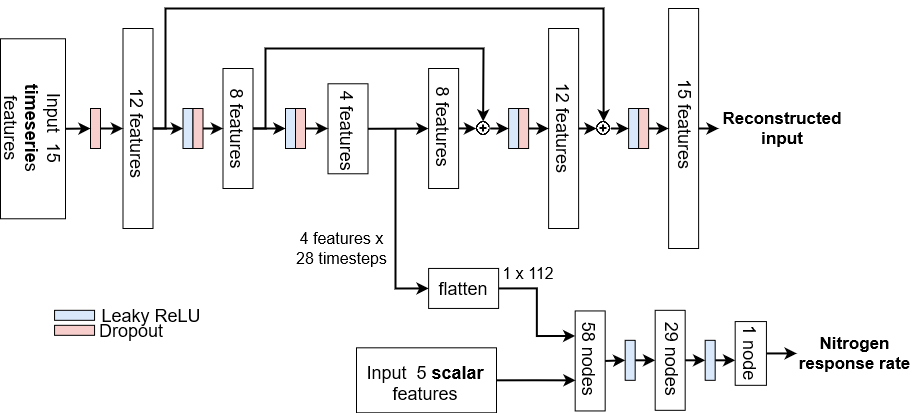

The diagram above was exported from draw.io. Its source (the exported page's mxGraphModel, read from the mxfile embedded in the PNG):
<mxGraphModel dx="1673" dy="918" grid="1" gridSize="10" guides="1" tooltips="1" connect="1" arrows="1" fold="1" page="1" pageScale="1" pageWidth="850" pageHeight="1100" math="0" shadow="0">
  <root>
    <mxCell id="0" />
    <mxCell id="1" parent="0" />
    <mxCell id="DeykFI5IuX9WuxmaBmku-9" value="" style="rounded=0;whiteSpace=wrap;html=1;" parent="1" vertex="1">
      <mxGeometry x="649.6700000000001" y="482.45" width="30" height="100" as="geometry" />
    </mxCell>
    <mxCell id="DeykFI5IuX9WuxmaBmku-45" value="&lt;font style=&quot;font-size: 18px;&quot;&gt;58 nodes&lt;/font&gt;" style="text;html=1;strokeColor=none;fillColor=none;align=center;verticalAlign=middle;whiteSpace=wrap;rounded=0;rotation=90;fontSize=18;" parent="1" vertex="1">
      <mxGeometry x="623.11" y="517.27" width="83.13" height="27.24" as="geometry" />
    </mxCell>
    <mxCell id="DeykFI5IuX9WuxmaBmku-53" style="edgeStyle=orthogonalEdgeStyle;rounded=0;orthogonalLoop=1;jettySize=auto;html=1;exitX=1;exitY=0.5;exitDx=0;exitDy=0;entryX=0;entryY=0.5;entryDx=0;entryDy=0;fontSize=12;fontStyle=0;strokeWidth=2;" parent="1" source="DeykFI5IuX9WuxmaBmku-1" target="DeykFI5IuX9WuxmaBmku-12" edge="1">
      <mxGeometry relative="1" as="geometry" />
    </mxCell>
    <mxCell id="DeykFI5IuX9WuxmaBmku-1" value="" style="rounded=0;whiteSpace=wrap;html=1;" parent="1" vertex="1">
      <mxGeometry x="197.5" y="200" width="30" height="200" as="geometry" />
    </mxCell>
    <mxCell id="DeykFI5IuX9WuxmaBmku-55" style="edgeStyle=orthogonalEdgeStyle;rounded=0;orthogonalLoop=1;jettySize=auto;html=1;exitX=1;exitY=0.5;exitDx=0;exitDy=0;entryX=0;entryY=0.5;entryDx=0;entryDy=0;fontSize=12;strokeWidth=2;" parent="1" source="DeykFI5IuX9WuxmaBmku-2" target="DeykFI5IuX9WuxmaBmku-13" edge="1">
      <mxGeometry relative="1" as="geometry" />
    </mxCell>
    <mxCell id="DeykFI5IuX9WuxmaBmku-2" value="" style="rounded=0;whiteSpace=wrap;html=1;" parent="1" vertex="1">
      <mxGeometry x="297.5" y="240" width="30" height="120" as="geometry" />
    </mxCell>
    <mxCell id="DeykFI5IuX9WuxmaBmku-3" value="" style="rounded=0;whiteSpace=wrap;html=1;" parent="1" vertex="1">
      <mxGeometry x="402.5" y="255.28" width="40" height="90" as="geometry" />
    </mxCell>
    <mxCell id="DeykFI5IuX9WuxmaBmku-4" value="" style="rounded=0;whiteSpace=wrap;html=1;rotation=-180;" parent="1" vertex="1">
      <mxGeometry x="743.12" y="180" width="30" height="240" as="geometry" />
    </mxCell>
    <mxCell id="DeykFI5IuX9WuxmaBmku-5" value="" style="rounded=0;whiteSpace=wrap;html=1;rotation=-180;" parent="1" vertex="1">
      <mxGeometry x="623.12" y="200" width="30" height="200" as="geometry" />
    </mxCell>
    <mxCell id="DeykFI5IuX9WuxmaBmku-6" value="" style="rounded=0;whiteSpace=wrap;html=1;rotation=-180;" parent="1" vertex="1">
      <mxGeometry x="503.12" y="240" width="30" height="120" as="geometry" />
    </mxCell>
    <mxCell id="DeykFI5IuX9WuxmaBmku-12" value="" style="rounded=0;whiteSpace=wrap;html=1;fillColor=#dae8fc;strokeColor=#000000;" parent="1" vertex="1">
      <mxGeometry x="257.5" y="280" width="10" height="40" as="geometry" />
    </mxCell>
    <mxCell id="DeykFI5IuX9WuxmaBmku-13" value="" style="rounded=0;whiteSpace=wrap;html=1;fillColor=#dae8fc;strokeColor=#000000;" parent="1" vertex="1">
      <mxGeometry x="360" y="280" width="10" height="40" as="geometry" />
    </mxCell>
    <mxCell id="DeykFI5IuX9WuxmaBmku-15" value="" style="rounded=0;whiteSpace=wrap;html=1;fillColor=#dae8fc;strokeColor=#000000;" parent="1" vertex="1">
      <mxGeometry x="583.12" y="280" width="10" height="40" as="geometry" />
    </mxCell>
    <mxCell id="DeykFI5IuX9WuxmaBmku-16" value="" style="rounded=0;whiteSpace=wrap;html=1;fillColor=#dae8fc;strokeColor=#000000;" parent="1" vertex="1">
      <mxGeometry x="703.12" y="280" width="10" height="40" as="geometry" />
    </mxCell>
    <mxCell id="DeykFI5IuX9WuxmaBmku-31" style="edgeStyle=orthogonalEdgeStyle;rounded=0;orthogonalLoop=1;jettySize=auto;html=1;exitX=1;exitY=0.5;exitDx=0;exitDy=0;entryX=0;entryY=0.5;entryDx=0;entryDy=0;strokeWidth=2;" parent="1" source="DeykFI5IuX9WuxmaBmku-17" target="DeykFI5IuX9WuxmaBmku-10" edge="1">
      <mxGeometry relative="1" as="geometry" />
    </mxCell>
    <mxCell id="DeykFI5IuX9WuxmaBmku-17" value="" style="rounded=0;whiteSpace=wrap;html=1;fillColor=#dae8fc;strokeColor=#000000;" parent="1" vertex="1">
      <mxGeometry x="699.6700000000001" y="511.82" width="10" height="40" as="geometry" />
    </mxCell>
    <mxCell id="DeykFI5IuX9WuxmaBmku-76" style="edgeStyle=orthogonalEdgeStyle;rounded=0;orthogonalLoop=1;jettySize=auto;html=1;exitX=1;exitY=0.5;exitDx=0;exitDy=0;fontSize=12;strokeWidth=2;" parent="1" source="DeykFI5IuX9WuxmaBmku-18" edge="1">
      <mxGeometry relative="1" as="geometry">
        <mxPoint x="809.6700000000001" y="531.82" as="targetPoint" />
      </mxGeometry>
    </mxCell>
    <mxCell id="DeykFI5IuX9WuxmaBmku-18" value="" style="rounded=0;whiteSpace=wrap;html=1;fillColor=#dae8fc;strokeColor=#000000;" parent="1" vertex="1">
      <mxGeometry x="779.6700000000001" y="511.82" width="10" height="40" as="geometry" />
    </mxCell>
    <mxCell id="DeykFI5IuX9WuxmaBmku-26" style="edgeStyle=orthogonalEdgeStyle;rounded=0;orthogonalLoop=1;jettySize=auto;html=1;exitX=1;exitY=0.5;exitDx=0;exitDy=0;entryX=0;entryY=0.5;entryDx=0;entryDy=0;fontStyle=0;strokeWidth=2;" parent="1" source="DeykFI5IuX9WuxmaBmku-19" target="DeykFI5IuX9WuxmaBmku-2" edge="1">
      <mxGeometry relative="1" as="geometry" />
    </mxCell>
    <mxCell id="DeykFI5IuX9WuxmaBmku-19" value="" style="rounded=0;whiteSpace=wrap;html=1;fillColor=#f8cecc;strokeColor=#000000;" parent="1" vertex="1">
      <mxGeometry x="267.5" y="280" width="10" height="40" as="geometry" />
    </mxCell>
    <mxCell id="DeykFI5IuX9WuxmaBmku-25" style="edgeStyle=orthogonalEdgeStyle;rounded=0;orthogonalLoop=1;jettySize=auto;html=1;exitX=1;exitY=0.5;exitDx=0;exitDy=0;entryX=0;entryY=0.5;entryDx=0;entryDy=0;strokeWidth=2;" parent="1" source="DeykFI5IuX9WuxmaBmku-20" target="DeykFI5IuX9WuxmaBmku-3" edge="1">
      <mxGeometry relative="1" as="geometry" />
    </mxCell>
    <mxCell id="DeykFI5IuX9WuxmaBmku-20" value="" style="rounded=0;whiteSpace=wrap;html=1;fillColor=#f8cecc;strokeColor=#000000;" parent="1" vertex="1">
      <mxGeometry x="370" y="280" width="10" height="40" as="geometry" />
    </mxCell>
    <mxCell id="DeykFI5IuX9WuxmaBmku-29" style="edgeStyle=orthogonalEdgeStyle;rounded=0;orthogonalLoop=1;jettySize=auto;html=1;exitX=1;exitY=0.5;exitDx=0;exitDy=0;entryX=1;entryY=0.5;entryDx=0;entryDy=0;strokeWidth=2;" parent="1" source="DeykFI5IuX9WuxmaBmku-22" target="DeykFI5IuX9WuxmaBmku-5" edge="1">
      <mxGeometry relative="1" as="geometry" />
    </mxCell>
    <mxCell id="DeykFI5IuX9WuxmaBmku-22" value="" style="rounded=0;whiteSpace=wrap;html=1;fillColor=#f8cecc;strokeColor=#000000;" parent="1" vertex="1">
      <mxGeometry x="593.12" y="280" width="10" height="40" as="geometry" />
    </mxCell>
    <mxCell id="DeykFI5IuX9WuxmaBmku-30" style="edgeStyle=orthogonalEdgeStyle;rounded=0;orthogonalLoop=1;jettySize=auto;html=1;exitX=1;exitY=0.5;exitDx=0;exitDy=0;entryX=1;entryY=0.5;entryDx=0;entryDy=0;strokeWidth=2;" parent="1" source="DeykFI5IuX9WuxmaBmku-23" target="DeykFI5IuX9WuxmaBmku-4" edge="1">
      <mxGeometry relative="1" as="geometry" />
    </mxCell>
    <mxCell id="DeykFI5IuX9WuxmaBmku-23" value="" style="rounded=0;whiteSpace=wrap;html=1;fillColor=#f8cecc;strokeColor=#000000;" parent="1" vertex="1">
      <mxGeometry x="713.12" y="280" width="10" height="40" as="geometry" />
    </mxCell>
    <mxCell id="DeykFI5IuX9WuxmaBmku-10" value="" style="rounded=0;whiteSpace=wrap;html=1;" parent="1" vertex="1">
      <mxGeometry x="729.6700000000001" y="481.82" width="30" height="100" as="geometry" />
    </mxCell>
    <mxCell id="DeykFI5IuX9WuxmaBmku-36" value="12 features" style="text;html=1;strokeColor=none;fillColor=none;align=center;verticalAlign=middle;whiteSpace=wrap;rounded=0;rotation=90;fontSize=18;" parent="1" vertex="1">
      <mxGeometry x="165" y="295" width="95" height="20" as="geometry" />
    </mxCell>
    <mxCell id="DeykFI5IuX9WuxmaBmku-37" value="&lt;font style=&quot;font-size: 18px;&quot;&gt;15 features&lt;br&gt;&lt;/font&gt;" style="text;html=1;strokeColor=none;fillColor=none;align=center;verticalAlign=middle;whiteSpace=wrap;rounded=0;rotation=90;fontSize=18;" parent="1" vertex="1">
      <mxGeometry x="713.9" y="286.1" width="93.44" height="20" as="geometry" />
    </mxCell>
    <mxCell id="DeykFI5IuX9WuxmaBmku-38" value="8 features" style="text;html=1;strokeColor=none;fillColor=none;align=center;verticalAlign=middle;whiteSpace=wrap;rounded=0;rotation=90;fontSize=18;" parent="1" vertex="1">
      <mxGeometry x="267.5" y="290" width="90" height="20" as="geometry" />
    </mxCell>
    <mxCell id="DeykFI5IuX9WuxmaBmku-40" value="12 features" style="text;html=1;strokeColor=none;fillColor=none;align=center;verticalAlign=middle;whiteSpace=wrap;rounded=0;rotation=90;fontSize=18;" parent="1" vertex="1">
      <mxGeometry x="590.31" y="290" width="95.62" height="20" as="geometry" />
    </mxCell>
    <mxCell id="DeykFI5IuX9WuxmaBmku-41" value="&lt;font style=&quot;font-size: 18px;&quot;&gt;29 nodes&lt;/font&gt;" style="text;html=1;strokeColor=none;fillColor=none;align=center;verticalAlign=middle;whiteSpace=wrap;rounded=0;rotation=90;fontSize=18;" parent="1" vertex="1">
      <mxGeometry x="708.1099999999999" y="520.89" width="78.12" height="20" as="geometry" />
    </mxCell>
    <mxCell id="DeykFI5IuX9WuxmaBmku-44" value="8 features" style="text;html=1;strokeColor=none;fillColor=none;align=center;verticalAlign=middle;whiteSpace=wrap;rounded=0;rotation=90;fontSize=18;" parent="1" vertex="1">
      <mxGeometry x="471.56" y="283.28" width="93.12" height="30" as="geometry" />
    </mxCell>
    <mxCell id="DeykFI5IuX9WuxmaBmku-46" value="" style="endArrow=classic;html=1;rounded=0;fontSize=12;exitX=0;exitY=0.5;exitDx=0;exitDy=0;strokeWidth=2;" parent="1" source="DeykFI5IuX9WuxmaBmku-4" edge="1">
      <mxGeometry width="50" height="50" relative="1" as="geometry">
        <mxPoint x="633.12" y="370" as="sourcePoint" />
        <mxPoint x="793.12" y="300" as="targetPoint" />
      </mxGeometry>
    </mxCell>
    <mxCell id="DeykFI5IuX9WuxmaBmku-50" value="" style="rounded=0;whiteSpace=wrap;html=1;rotation=-90;container=0;fillColor=#dae8fc;strokeColor=#000000;" parent="1" vertex="1">
      <mxGeometry x="144.06" y="466.82" width="10" height="40" as="geometry" />
    </mxCell>
    <mxCell id="DeykFI5IuX9WuxmaBmku-51" value="" style="rounded=0;whiteSpace=wrap;html=1;rotation=-90;container=0;fillColor=#f8cecc;strokeColor=#000000;" parent="1" vertex="1">
      <mxGeometry x="144.06" y="481.82" width="10" height="40" as="geometry" />
    </mxCell>
    <mxCell id="DeykFI5IuX9WuxmaBmku-58" value="" style="endArrow=classic;html=1;rounded=0;fontSize=12;exitX=1;exitY=0.5;exitDx=0;exitDy=0;entryX=0.5;entryY=0;entryDx=0;entryDy=0;strokeWidth=2;fontStyle=0" parent="1" source="DeykFI5IuX9WuxmaBmku-1" target="DeykFI5IuX9WuxmaBmku-59" edge="1">
      <mxGeometry width="50" height="50" relative="1" as="geometry">
        <mxPoint x="470" y="340" as="sourcePoint" />
        <mxPoint x="580" y="170" as="targetPoint" />
        <Array as="points">
          <mxPoint x="240" y="300" />
          <mxPoint x="240" y="220" />
          <mxPoint x="240" y="180" />
          <mxPoint x="678" y="180" />
        </Array>
      </mxGeometry>
    </mxCell>
    <mxCell id="DeykFI5IuX9WuxmaBmku-61" style="edgeStyle=orthogonalEdgeStyle;rounded=0;orthogonalLoop=1;jettySize=auto;html=1;exitX=1;exitY=0.5;exitDx=0;exitDy=0;entryX=0;entryY=0.5;entryDx=0;entryDy=0;fontSize=12;strokeWidth=2;" parent="1" source="DeykFI5IuX9WuxmaBmku-59" target="DeykFI5IuX9WuxmaBmku-16" edge="1">
      <mxGeometry relative="1" as="geometry" />
    </mxCell>
    <mxCell id="DeykFI5IuX9WuxmaBmku-59" value="" style="shape=image;html=1;verticalAlign=top;verticalLabelPosition=bottom;labelBackgroundColor=#ffffff;imageAspect=0;aspect=fixed;image=https://cdn1.iconfinder.com/data/icons/material-core/20/add-circle-outline-128.png;fontSize=12;strokeColor=#000000;" parent="1" vertex="1">
      <mxGeometry x="671.12" y="293" width="14" height="14" as="geometry" />
    </mxCell>
    <mxCell id="DeykFI5IuX9WuxmaBmku-63" value="" style="endArrow=classic;html=1;rounded=0;fontSize=12;strokeWidth=2;exitX=1;exitY=0.5;exitDx=0;exitDy=0;entryX=0.5;entryY=0;entryDx=0;entryDy=0;fontStyle=0" parent="1" source="DeykFI5IuX9WuxmaBmku-2" target="DeykFI5IuX9WuxmaBmku-64" edge="1">
      <mxGeometry width="50" height="50" relative="1" as="geometry">
        <mxPoint x="400" y="330" as="sourcePoint" />
        <mxPoint x="530" y="240" as="targetPoint" />
        <Array as="points">
          <mxPoint x="340" y="300" />
          <mxPoint x="340" y="220" />
          <mxPoint x="558" y="220" />
        </Array>
      </mxGeometry>
    </mxCell>
    <mxCell id="DeykFI5IuX9WuxmaBmku-68" style="edgeStyle=orthogonalEdgeStyle;rounded=0;orthogonalLoop=1;jettySize=auto;html=1;exitX=1;exitY=0.5;exitDx=0;exitDy=0;entryX=0;entryY=0.5;entryDx=0;entryDy=0;fontSize=12;strokeWidth=2;" parent="1" source="DeykFI5IuX9WuxmaBmku-64" target="DeykFI5IuX9WuxmaBmku-15" edge="1">
      <mxGeometry relative="1" as="geometry" />
    </mxCell>
    <mxCell id="DeykFI5IuX9WuxmaBmku-64" value="" style="shape=image;html=1;verticalAlign=top;verticalLabelPosition=bottom;labelBackgroundColor=#ffffff;imageAspect=0;aspect=fixed;image=https://cdn1.iconfinder.com/data/icons/material-core/20/add-circle-outline-128.png;fontSize=12;strokeColor=#000000;" parent="1" vertex="1">
      <mxGeometry x="550.62" y="293" width="14" height="14" as="geometry" />
    </mxCell>
    <mxCell id="DeykFI5IuX9WuxmaBmku-66" value="" style="endArrow=classic;html=1;rounded=0;fontSize=12;strokeWidth=2;entryX=0;entryY=0.5;entryDx=0;entryDy=0;" parent="1" target="DeykFI5IuX9WuxmaBmku-64" edge="1">
      <mxGeometry width="50" height="50" relative="1" as="geometry">
        <mxPoint x="533.12" y="299.92" as="sourcePoint" />
        <mxPoint x="553.12" y="300" as="targetPoint" />
      </mxGeometry>
    </mxCell>
    <mxCell id="DeykFI5IuX9WuxmaBmku-67" value="" style="endArrow=classic;html=1;rounded=0;fontSize=12;strokeWidth=2;exitX=0;exitY=0.5;exitDx=0;exitDy=0;" parent="1" source="DeykFI5IuX9WuxmaBmku-5" target="DeykFI5IuX9WuxmaBmku-59" edge="1">
      <mxGeometry width="50" height="50" relative="1" as="geometry">
        <mxPoint x="633.12" y="330" as="sourcePoint" />
        <mxPoint x="683.12" y="280" as="targetPoint" />
      </mxGeometry>
    </mxCell>
    <mxCell id="DeykFI5IuX9WuxmaBmku-70" value="&lt;font style=&quot;font-size: 18px;&quot;&gt;Leaky ReLU&lt;/font&gt;" style="text;html=1;strokeColor=none;fillColor=none;align=center;verticalAlign=middle;whiteSpace=wrap;rounded=0;fontSize=18;" parent="1" vertex="1">
      <mxGeometry x="170.93" y="477.13" width="110" height="19.38" as="geometry" />
    </mxCell>
    <mxCell id="DeykFI5IuX9WuxmaBmku-72" value="Dropout" style="text;html=1;strokeColor=none;fillColor=none;align=center;verticalAlign=middle;whiteSpace=wrap;rounded=0;fontSize=18;" parent="1" vertex="1">
      <mxGeometry x="170.93" y="496.51000000000005" width="70" height="10" as="geometry" />
    </mxCell>
    <mxCell id="MB4Zyrj000vGtjHeRHG8-1" value="" style="edgeStyle=orthogonalEdgeStyle;rounded=0;orthogonalLoop=1;jettySize=auto;html=1;strokeWidth=2;" parent="1" source="y9tPghxLL1Lz3dVYxHL5-1" target="y9tPghxLL1Lz3dVYxHL5-4" edge="1">
      <mxGeometry relative="1" as="geometry" />
    </mxCell>
    <mxCell id="y9tPghxLL1Lz3dVYxHL5-1" value="&lt;font style=&quot;font-size: 18px;&quot;&gt;1 node&lt;/font&gt;" style="rounded=0;whiteSpace=wrap;html=1;rotation=90;fontSize=18;" parent="1" vertex="1">
      <mxGeometry x="793.4300000000001" y="509.33" width="63.75" height="31.25" as="geometry" />
    </mxCell>
    <mxCell id="y9tPghxLL1Lz3dVYxHL5-3" value="&lt;b style=&quot;font-size: 17px;&quot;&gt;&lt;font style=&quot;font-size: 17px;&quot;&gt;Reconstructed input&lt;/font&gt;&lt;/b&gt;" style="text;html=1;strokeColor=none;fillColor=none;align=center;verticalAlign=middle;whiteSpace=wrap;rounded=0;fontSize=17;" parent="1" vertex="1">
      <mxGeometry x="791.56" y="278.28" width="130" height="44" as="geometry" />
    </mxCell>
    <mxCell id="y9tPghxLL1Lz3dVYxHL5-4" value="&lt;b style=&quot;font-size: 17px;&quot;&gt;&lt;font style=&quot;font-size: 17px;&quot;&gt;Nitrogen response rate&lt;/font&gt;&lt;/b&gt;" style="text;html=1;strokeColor=none;fillColor=none;align=center;verticalAlign=middle;whiteSpace=wrap;rounded=0;fontSize=17;" parent="1" vertex="1">
      <mxGeometry x="871.23" y="499.64" width="116.88" height="50.63" as="geometry" />
    </mxCell>
    <mxCell id="jHUe0IY7T-At1BqKoW5C-2" value="" style="rounded=0;whiteSpace=wrap;html=1;rotation=-180;" parent="1" vertex="1">
      <mxGeometry x="75" y="210.28" width="65" height="180" as="geometry" />
    </mxCell>
    <mxCell id="DeykFI5IuX9WuxmaBmku-69" value="&lt;font style=&quot;font-size: 18px;&quot;&gt;Input&amp;nbsp; 15 &lt;b&gt;timeserie&lt;/b&gt;s features&lt;br&gt;&lt;/font&gt;" style="text;html=1;strokeColor=none;fillColor=none;align=center;verticalAlign=middle;whiteSpace=wrap;rounded=0;fontSize=18;rotation=90;" parent="1" vertex="1">
      <mxGeometry x="27.5" y="285.28" width="160" height="28" as="geometry" />
    </mxCell>
    <mxCell id="GtQ_kMxYokG0vSqTSpmW-6" value="" style="endArrow=classic;html=1;rounded=0;strokeWidth=2;exitX=1;exitY=0.5;exitDx=0;exitDy=0;entryX=0;entryY=0.5;entryDx=0;entryDy=0;" parent="1" source="DeykFI5IuX9WuxmaBmku-10" target="DeykFI5IuX9WuxmaBmku-18" edge="1">
      <mxGeometry width="50" height="50" relative="1" as="geometry">
        <mxPoint x="736.55" y="496.82" as="sourcePoint" />
        <mxPoint x="786.55" y="446.82" as="targetPoint" />
      </mxGeometry>
    </mxCell>
    <mxCell id="GtQ_kMxYokG0vSqTSpmW-8" value="" style="endArrow=classic;html=1;rounded=0;strokeWidth=2;entryX=0;entryY=0.5;entryDx=0;entryDy=0;exitX=1;exitY=0.5;exitDx=0;exitDy=0;" parent="1" source="DeykFI5IuX9WuxmaBmku-9" target="DeykFI5IuX9WuxmaBmku-17" edge="1">
      <mxGeometry width="50" height="50" relative="1" as="geometry">
        <mxPoint x="686.55" y="531.82" as="sourcePoint" />
        <mxPoint x="746.55" y="486.82" as="targetPoint" />
      </mxGeometry>
    </mxCell>
    <mxCell id="DeykFI5IuX9WuxmaBmku-43" value="4 features" style="text;html=1;strokeColor=none;fillColor=none;align=center;verticalAlign=middle;whiteSpace=wrap;rounded=0;rotation=90;fontSize=18;" parent="1" vertex="1">
      <mxGeometry x="380" y="290.78999999999996" width="85" height="23.99" as="geometry" />
    </mxCell>
    <mxCell id="RkFA5OsLAUta-PiLpB2g-2" value="" style="endArrow=classic;html=1;rounded=0;fontSize=17;exitX=1;exitY=0.5;exitDx=0;exitDy=0;entryX=0.519;entryY=1.007;entryDx=0;entryDy=0;entryPerimeter=0;strokeWidth=2;" parent="1" source="DeykFI5IuX9WuxmaBmku-3" target="DeykFI5IuX9WuxmaBmku-44" edge="1">
      <mxGeometry width="50" height="50" relative="1" as="geometry">
        <mxPoint x="471.55999999999995" y="300" as="sourcePoint" />
        <mxPoint x="510" y="310" as="targetPoint" />
      </mxGeometry>
    </mxCell>
    <mxCell id="2fxZpHfCp7_PEAXDWZB0-11" value="4 features x 28 timesteps" style="text;html=1;strokeColor=none;fillColor=none;align=center;verticalAlign=middle;whiteSpace=wrap;rounded=0;fontSize=16;" vertex="1" parent="1">
      <mxGeometry x="368.12" y="400" width="96.88" height="40.32" as="geometry" />
    </mxCell>
    <mxCell id="2fxZpHfCp7_PEAXDWZB0-28" style="edgeStyle=orthogonalEdgeStyle;rounded=0;orthogonalLoop=1;jettySize=auto;html=1;exitX=1;exitY=0.5;exitDx=0;exitDy=0;entryX=0;entryY=0.5;entryDx=0;entryDy=0;strokeWidth=2;" edge="1" parent="1" source="2fxZpHfCp7_PEAXDWZB0-24" target="DeykFI5IuX9WuxmaBmku-1">
      <mxGeometry relative="1" as="geometry" />
    </mxCell>
    <mxCell id="2fxZpHfCp7_PEAXDWZB0-24" value="" style="rounded=0;whiteSpace=wrap;html=1;fillColor=#f8cecc;strokeColor=#000000;" vertex="1" parent="1">
      <mxGeometry x="165" y="280" width="10" height="40" as="geometry" />
    </mxCell>
    <mxCell id="2fxZpHfCp7_PEAXDWZB0-26" value="" style="endArrow=classic;html=1;rounded=0;exitX=0;exitY=0.5;exitDx=0;exitDy=0;entryX=0;entryY=0.5;entryDx=0;entryDy=0;strokeWidth=2;" edge="1" parent="1" source="jHUe0IY7T-At1BqKoW5C-2" target="2fxZpHfCp7_PEAXDWZB0-24">
      <mxGeometry width="50" height="50" relative="1" as="geometry">
        <mxPoint x="320" y="340" as="sourcePoint" />
        <mxPoint x="370" y="290" as="targetPoint" />
      </mxGeometry>
    </mxCell>
    <mxCell id="2fxZpHfCp7_PEAXDWZB0-29" value="" style="endArrow=classic;html=1;rounded=0;strokeWidth=2;entryX=0;entryY=0.5;entryDx=0;entryDy=0;" edge="1" parent="1" target="2fxZpHfCp7_PEAXDWZB0-30">
      <mxGeometry width="50" height="50" relative="1" as="geometry">
        <mxPoint x="470" y="300" as="sourcePoint" />
        <mxPoint x="510" y="460" as="targetPoint" />
        <Array as="points">
          <mxPoint x="470" y="460" />
        </Array>
      </mxGeometry>
    </mxCell>
    <mxCell id="2fxZpHfCp7_PEAXDWZB0-31" style="edgeStyle=orthogonalEdgeStyle;rounded=0;orthogonalLoop=1;jettySize=auto;html=1;exitX=1;exitY=0.5;exitDx=0;exitDy=0;strokeWidth=2;fontSize=16;entryX=0;entryY=0.25;entryDx=0;entryDy=0;" edge="1" parent="1" source="2fxZpHfCp7_PEAXDWZB0-30" target="DeykFI5IuX9WuxmaBmku-9">
      <mxGeometry relative="1" as="geometry">
        <mxPoint x="640" y="500" as="targetPoint" />
      </mxGeometry>
    </mxCell>
    <mxCell id="2fxZpHfCp7_PEAXDWZB0-30" value="&lt;font style=&quot;font-size: 18px;&quot;&gt;flatten&lt;/font&gt;" style="rounded=0;whiteSpace=wrap;html=1;" vertex="1" parent="1">
      <mxGeometry x="503.12" y="439.94" width="70" height="40" as="geometry" />
    </mxCell>
    <mxCell id="2fxZpHfCp7_PEAXDWZB0-32" value="1 x 112" style="text;html=1;strokeColor=none;fillColor=none;align=center;verticalAlign=middle;whiteSpace=wrap;rounded=0;fontSize=16;" vertex="1" parent="1">
      <mxGeometry x="573.1199999999999" y="430.31" width="60" height="30" as="geometry" />
    </mxCell>
    <mxCell id="2fxZpHfCp7_PEAXDWZB0-37" value="" style="group;rotation=-90;" vertex="1" connectable="0" parent="1">
      <mxGeometry x="468.5" y="481.81999999999994" width="65" height="140" as="geometry" />
    </mxCell>
    <mxCell id="2fxZpHfCp7_PEAXDWZB0-34" value="" style="rounded=0;whiteSpace=wrap;html=1;rotation=-270;" vertex="1" parent="2fxZpHfCp7_PEAXDWZB0-37">
      <mxGeometry width="65" height="140" as="geometry" />
    </mxCell>
    <mxCell id="2fxZpHfCp7_PEAXDWZB0-35" value="&lt;font style=&quot;font-size: 18px;&quot;&gt;Input&amp;nbsp; 5 &lt;b&gt;scalar &lt;/b&gt;features&lt;br&gt;&lt;/font&gt;" style="text;html=1;strokeColor=none;fillColor=none;align=center;verticalAlign=middle;whiteSpace=wrap;rounded=0;fontSize=18;rotation=0;" vertex="1" parent="2fxZpHfCp7_PEAXDWZB0-37">
      <mxGeometry x="-32" y="50" width="128.12" height="45.51" as="geometry" />
    </mxCell>
    <mxCell id="2fxZpHfCp7_PEAXDWZB0-38" style="edgeStyle=orthogonalEdgeStyle;rounded=0;orthogonalLoop=1;jettySize=auto;html=1;exitX=0.5;exitY=0;exitDx=0;exitDy=0;strokeWidth=2;fontSize=16;entryX=0.011;entryY=0.694;entryDx=0;entryDy=0;entryPerimeter=0;" edge="1" parent="1" source="2fxZpHfCp7_PEAXDWZB0-34" target="DeykFI5IuX9WuxmaBmku-9">
      <mxGeometry relative="1" as="geometry">
        <mxPoint x="640" y="551.8571428571428" as="targetPoint" />
      </mxGeometry>
    </mxCell>
  </root>
</mxGraphModel>